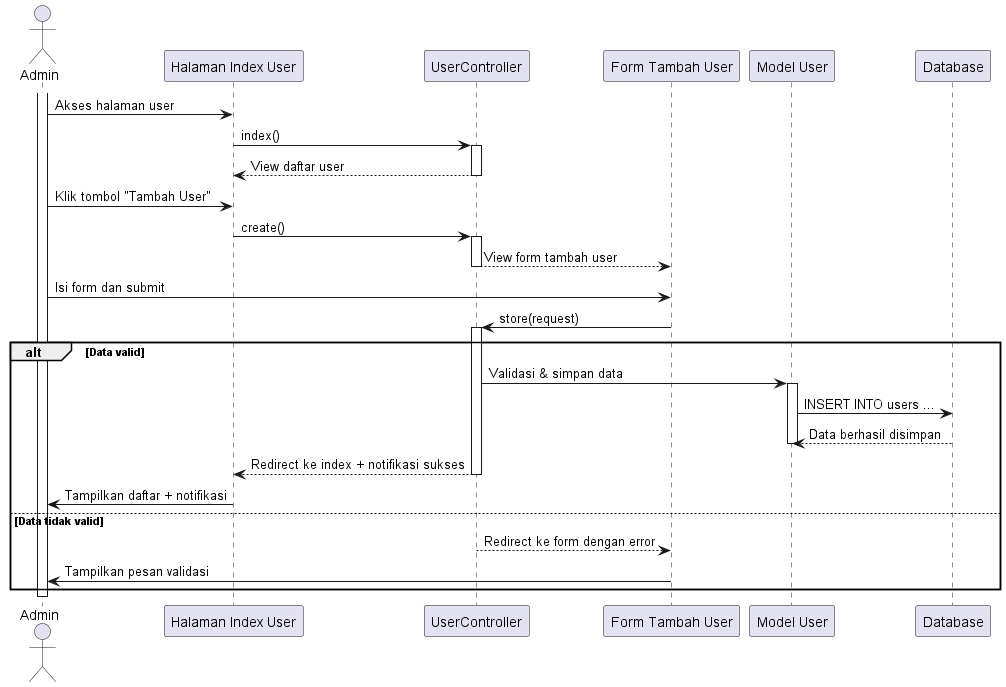

The diagram above was rendered by PlantUML. Its source (embedded in the PNG):
@startuml
actor Admin

participant "Halaman Index User" as UserIndex
participant "UserController" as Controller
participant "Form Tambah User" as UserForm
participant "Model User" as UserModel
participant "Database" as DB

activate Admin
Admin -> UserIndex: Akses halaman user
UserIndex -> Controller: index()
activate Controller
Controller --> UserIndex: View daftar user
deactivate Controller

Admin -> UserIndex: Klik tombol "Tambah User"
UserIndex -> Controller: create()
activate Controller
Controller --> UserForm: View form tambah user
deactivate Controller

Admin -> UserForm: Isi form dan submit
UserForm -> Controller: store(request)
activate Controller

alt Data valid
    Controller -> UserModel: Validasi & simpan data
    activate UserModel
    UserModel -> DB: INSERT INTO users ...
    DB --> UserModel: Data berhasil disimpan
    deactivate UserModel

    Controller --> UserIndex: Redirect ke index + notifikasi sukses
    deactivate Controller
    UserIndex -> Admin: Tampilkan daftar + notifikasi
else Data tidak valid
    Controller --> UserForm: Redirect ke form dengan error
    deactivate Controller
    UserForm -> Admin: Tampilkan pesan validasi
end
deactivate Admin
@enduml